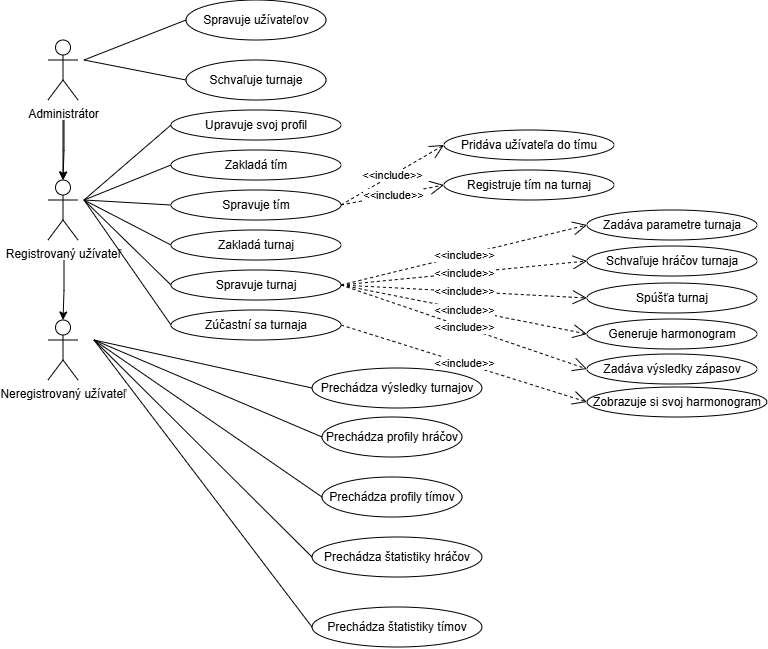

The diagram above was exported from draw.io. Its source (the exported page's mxGraphModel, read from the mxfile embedded in the PNG):
<mxGraphModel dx="556" dy="421" grid="1" gridSize="10" guides="1" tooltips="1" connect="1" arrows="1" fold="1" page="1" pageScale="1" pageWidth="827" pageHeight="1169" math="0" shadow="0">
  <root>
    <mxCell id="0" />
    <mxCell id="1" parent="0" />
    <mxCell id="5IGUmuXtl5uNkSgldKZ7-3" value="" style="edgeStyle=orthogonalEdgeStyle;rounded=0;orthogonalLoop=1;jettySize=auto;html=1;" edge="1" parent="1" target="5IGUmuXtl5uNkSgldKZ7-2">
      <mxGeometry relative="1" as="geometry">
        <mxPoint x="399" y="150" as="sourcePoint" />
      </mxGeometry>
    </mxCell>
    <mxCell id="5IGUmuXtl5uNkSgldKZ7-6" value="" style="edgeStyle=orthogonalEdgeStyle;rounded=0;orthogonalLoop=1;jettySize=auto;html=1;" edge="1" parent="1" target="5IGUmuXtl5uNkSgldKZ7-2">
      <mxGeometry relative="1" as="geometry">
        <mxPoint x="400" y="150" as="sourcePoint" />
      </mxGeometry>
    </mxCell>
    <mxCell id="5IGUmuXtl5uNkSgldKZ7-1" value="Administrátor" style="shape=umlActor;verticalLabelPosition=bottom;verticalAlign=top;html=1;" vertex="1" parent="1">
      <mxGeometry x="384" y="70" width="30" height="60" as="geometry" />
    </mxCell>
    <mxCell id="5IGUmuXtl5uNkSgldKZ7-5" value="" style="edgeStyle=orthogonalEdgeStyle;rounded=0;orthogonalLoop=1;jettySize=auto;html=1;" edge="1" parent="1" target="5IGUmuXtl5uNkSgldKZ7-4">
      <mxGeometry relative="1" as="geometry">
        <mxPoint x="400" y="290" as="sourcePoint" />
      </mxGeometry>
    </mxCell>
    <mxCell id="5IGUmuXtl5uNkSgldKZ7-2" value="Registrovaný užívateľ" style="shape=umlActor;verticalLabelPosition=bottom;verticalAlign=top;html=1;" vertex="1" parent="1">
      <mxGeometry x="384" y="210" width="30" height="60" as="geometry" />
    </mxCell>
    <mxCell id="5IGUmuXtl5uNkSgldKZ7-4" value="Neregistrovaný užívateľ" style="shape=umlActor;verticalLabelPosition=bottom;verticalAlign=top;html=1;" vertex="1" parent="1">
      <mxGeometry x="384" y="350" width="30" height="60" as="geometry" />
    </mxCell>
    <mxCell id="5IGUmuXtl5uNkSgldKZ7-7" value="Spravuje užívateľov" style="ellipse;whiteSpace=wrap;html=1;" vertex="1" parent="1">
      <mxGeometry x="522" y="30" width="140" height="40" as="geometry" />
    </mxCell>
    <mxCell id="5IGUmuXtl5uNkSgldKZ7-8" value="Schvaľuje turnaje" style="ellipse;whiteSpace=wrap;html=1;" vertex="1" parent="1">
      <mxGeometry x="522" y="90" width="140" height="40" as="geometry" />
    </mxCell>
    <mxCell id="5IGUmuXtl5uNkSgldKZ7-9" value="" style="endArrow=none;html=1;rounded=0;entryX=0;entryY=0.5;entryDx=0;entryDy=0;" edge="1" parent="1" target="5IGUmuXtl5uNkSgldKZ7-8">
      <mxGeometry width="50" height="50" relative="1" as="geometry">
        <mxPoint x="420" y="90" as="sourcePoint" />
        <mxPoint x="510" y="120" as="targetPoint" />
      </mxGeometry>
    </mxCell>
    <mxCell id="5IGUmuXtl5uNkSgldKZ7-10" value="" style="endArrow=none;html=1;rounded=0;entryX=0;entryY=0.5;entryDx=0;entryDy=0;" edge="1" parent="1" target="5IGUmuXtl5uNkSgldKZ7-7">
      <mxGeometry width="50" height="50" relative="1" as="geometry">
        <mxPoint x="420" y="90" as="sourcePoint" />
        <mxPoint x="520" y="60" as="targetPoint" />
      </mxGeometry>
    </mxCell>
    <mxCell id="5IGUmuXtl5uNkSgldKZ7-11" value="Prechádza profily hráčov" style="ellipse;whiteSpace=wrap;html=1;" vertex="1" parent="1">
      <mxGeometry x="658" y="447" width="140" height="40" as="geometry" />
    </mxCell>
    <mxCell id="5IGUmuXtl5uNkSgldKZ7-12" value="Prechádza profily tímov" style="ellipse;whiteSpace=wrap;html=1;" vertex="1" parent="1">
      <mxGeometry x="658" y="507" width="140" height="40" as="geometry" />
    </mxCell>
    <mxCell id="5IGUmuXtl5uNkSgldKZ7-13" value="Prechádza štatistiky hráčov" style="ellipse;whiteSpace=wrap;html=1;" vertex="1" parent="1">
      <mxGeometry x="648" y="567" width="170" height="40" as="geometry" />
    </mxCell>
    <mxCell id="5IGUmuXtl5uNkSgldKZ7-14" value="Prechádza štatistiky tímov" style="ellipse;whiteSpace=wrap;html=1;" vertex="1" parent="1">
      <mxGeometry x="648" y="637" width="170" height="40" as="geometry" />
    </mxCell>
    <mxCell id="5IGUmuXtl5uNkSgldKZ7-15" value="Prechádza výsledky turnajov" style="ellipse;whiteSpace=wrap;html=1;" vertex="1" parent="1">
      <mxGeometry x="648" y="398" width="170" height="40" as="geometry" />
    </mxCell>
    <mxCell id="5IGUmuXtl5uNkSgldKZ7-16" value="" style="endArrow=none;html=1;rounded=0;entryX=0;entryY=0.5;entryDx=0;entryDy=0;" edge="1" parent="1" target="5IGUmuXtl5uNkSgldKZ7-15">
      <mxGeometry width="50" height="50" relative="1" as="geometry">
        <mxPoint x="430" y="370" as="sourcePoint" />
        <mxPoint x="420" y="500" as="targetPoint" />
      </mxGeometry>
    </mxCell>
    <mxCell id="5IGUmuXtl5uNkSgldKZ7-17" value="" style="endArrow=none;html=1;rounded=0;entryX=0;entryY=0.5;entryDx=0;entryDy=0;" edge="1" parent="1" target="5IGUmuXtl5uNkSgldKZ7-11">
      <mxGeometry width="50" height="50" relative="1" as="geometry">
        <mxPoint x="430" y="370" as="sourcePoint" />
        <mxPoint x="500" y="480" as="targetPoint" />
      </mxGeometry>
    </mxCell>
    <mxCell id="5IGUmuXtl5uNkSgldKZ7-18" value="" style="endArrow=none;html=1;rounded=0;entryX=0;entryY=0.5;entryDx=0;entryDy=0;" edge="1" parent="1" target="5IGUmuXtl5uNkSgldKZ7-12">
      <mxGeometry width="50" height="50" relative="1" as="geometry">
        <mxPoint x="430" y="370" as="sourcePoint" />
        <mxPoint x="520" y="520" as="targetPoint" />
      </mxGeometry>
    </mxCell>
    <mxCell id="5IGUmuXtl5uNkSgldKZ7-19" value="" style="endArrow=none;html=1;rounded=0;entryX=0;entryY=0.5;entryDx=0;entryDy=0;" edge="1" parent="1" target="5IGUmuXtl5uNkSgldKZ7-13">
      <mxGeometry width="50" height="50" relative="1" as="geometry">
        <mxPoint x="430" y="370" as="sourcePoint" />
        <mxPoint x="510" y="590" as="targetPoint" />
      </mxGeometry>
    </mxCell>
    <mxCell id="5IGUmuXtl5uNkSgldKZ7-20" value="" style="endArrow=none;html=1;rounded=0;entryX=0;entryY=0.5;entryDx=0;entryDy=0;" edge="1" parent="1" target="5IGUmuXtl5uNkSgldKZ7-14">
      <mxGeometry width="50" height="50" relative="1" as="geometry">
        <mxPoint x="430" y="370" as="sourcePoint" />
        <mxPoint x="470" y="620" as="targetPoint" />
      </mxGeometry>
    </mxCell>
    <mxCell id="5IGUmuXtl5uNkSgldKZ7-21" value="Upravuje svoj profil" style="ellipse;whiteSpace=wrap;html=1;" vertex="1" parent="1">
      <mxGeometry x="507" y="140" width="170" height="30" as="geometry" />
    </mxCell>
    <mxCell id="5IGUmuXtl5uNkSgldKZ7-22" value="Zakladá tím" style="ellipse;whiteSpace=wrap;html=1;" vertex="1" parent="1">
      <mxGeometry x="507" y="180" width="170" height="30" as="geometry" />
    </mxCell>
    <mxCell id="5IGUmuXtl5uNkSgldKZ7-23" value="Spravuje tím" style="ellipse;whiteSpace=wrap;html=1;" vertex="1" parent="1">
      <mxGeometry x="507" y="220" width="170" height="30" as="geometry" />
    </mxCell>
    <mxCell id="5IGUmuXtl5uNkSgldKZ7-24" value="Zakladá turnaj" style="ellipse;whiteSpace=wrap;html=1;" vertex="1" parent="1">
      <mxGeometry x="507" y="260" width="170" height="30" as="geometry" />
    </mxCell>
    <mxCell id="5IGUmuXtl5uNkSgldKZ7-25" value="Spravuje turnaj" style="ellipse;whiteSpace=wrap;html=1;" vertex="1" parent="1">
      <mxGeometry x="507" y="300" width="170" height="30" as="geometry" />
    </mxCell>
    <mxCell id="5IGUmuXtl5uNkSgldKZ7-26" value="Zúčastní sa turnaja" style="ellipse;whiteSpace=wrap;html=1;" vertex="1" parent="1">
      <mxGeometry x="507" y="340" width="170" height="30" as="geometry" />
    </mxCell>
    <mxCell id="5IGUmuXtl5uNkSgldKZ7-27" value="" style="endArrow=none;html=1;rounded=0;entryX=0;entryY=0.5;entryDx=0;entryDy=0;" edge="1" parent="1" target="5IGUmuXtl5uNkSgldKZ7-21">
      <mxGeometry width="50" height="50" relative="1" as="geometry">
        <mxPoint x="420" y="230" as="sourcePoint" />
        <mxPoint x="480" y="190" as="targetPoint" />
      </mxGeometry>
    </mxCell>
    <mxCell id="5IGUmuXtl5uNkSgldKZ7-28" value="" style="endArrow=none;html=1;rounded=0;entryX=0;entryY=0.5;entryDx=0;entryDy=0;" edge="1" parent="1" target="5IGUmuXtl5uNkSgldKZ7-22">
      <mxGeometry width="50" height="50" relative="1" as="geometry">
        <mxPoint x="420" y="230" as="sourcePoint" />
        <mxPoint x="490" y="230" as="targetPoint" />
      </mxGeometry>
    </mxCell>
    <mxCell id="5IGUmuXtl5uNkSgldKZ7-29" value="" style="endArrow=none;html=1;rounded=0;entryX=0;entryY=0.5;entryDx=0;entryDy=0;" edge="1" parent="1" target="5IGUmuXtl5uNkSgldKZ7-23">
      <mxGeometry width="50" height="50" relative="1" as="geometry">
        <mxPoint x="420" y="230" as="sourcePoint" />
        <mxPoint x="490" y="240" as="targetPoint" />
      </mxGeometry>
    </mxCell>
    <mxCell id="5IGUmuXtl5uNkSgldKZ7-30" value="" style="endArrow=none;html=1;rounded=0;entryX=0;entryY=0.5;entryDx=0;entryDy=0;" edge="1" parent="1" target="5IGUmuXtl5uNkSgldKZ7-24">
      <mxGeometry width="50" height="50" relative="1" as="geometry">
        <mxPoint x="420" y="230" as="sourcePoint" />
        <mxPoint x="460" y="270" as="targetPoint" />
      </mxGeometry>
    </mxCell>
    <mxCell id="5IGUmuXtl5uNkSgldKZ7-31" value="" style="endArrow=none;html=1;rounded=0;entryX=0;entryY=0.5;entryDx=0;entryDy=0;" edge="1" parent="1" target="5IGUmuXtl5uNkSgldKZ7-25">
      <mxGeometry width="50" height="50" relative="1" as="geometry">
        <mxPoint x="420" y="230" as="sourcePoint" />
        <mxPoint x="460" y="310" as="targetPoint" />
      </mxGeometry>
    </mxCell>
    <mxCell id="5IGUmuXtl5uNkSgldKZ7-32" value="" style="endArrow=none;html=1;rounded=0;entryX=0;entryY=0.5;entryDx=0;entryDy=0;" edge="1" parent="1" target="5IGUmuXtl5uNkSgldKZ7-26">
      <mxGeometry width="50" height="50" relative="1" as="geometry">
        <mxPoint x="420" y="230" as="sourcePoint" />
        <mxPoint x="440" y="270" as="targetPoint" />
      </mxGeometry>
    </mxCell>
    <mxCell id="5IGUmuXtl5uNkSgldKZ7-33" value="&amp;lt;&amp;lt;include&amp;gt;&amp;gt;" style="endArrow=open;endSize=12;dashed=1;html=1;rounded=0;exitX=1;exitY=0.5;exitDx=0;exitDy=0;entryX=0;entryY=0.5;entryDx=0;entryDy=0;" edge="1" parent="1" source="5IGUmuXtl5uNkSgldKZ7-23" target="5IGUmuXtl5uNkSgldKZ7-34">
      <mxGeometry width="160" relative="1" as="geometry">
        <mxPoint x="700" y="220" as="sourcePoint" />
        <mxPoint x="800" y="200" as="targetPoint" />
      </mxGeometry>
    </mxCell>
    <mxCell id="5IGUmuXtl5uNkSgldKZ7-34" value="Pridáva užívateľa do tímu" style="ellipse;whiteSpace=wrap;html=1;" vertex="1" parent="1">
      <mxGeometry x="780" y="160" width="170" height="30" as="geometry" />
    </mxCell>
    <mxCell id="5IGUmuXtl5uNkSgldKZ7-35" value="Registruje tím na turnaj" style="ellipse;whiteSpace=wrap;html=1;" vertex="1" parent="1">
      <mxGeometry x="780" y="200" width="170" height="30" as="geometry" />
    </mxCell>
    <mxCell id="5IGUmuXtl5uNkSgldKZ7-36" value="&amp;lt;&amp;lt;include&amp;gt;&amp;gt;" style="endArrow=open;endSize=12;dashed=1;html=1;rounded=0;exitX=1;exitY=0.5;exitDx=0;exitDy=0;entryX=0;entryY=0.5;entryDx=0;entryDy=0;" edge="1" parent="1" source="5IGUmuXtl5uNkSgldKZ7-23" target="5IGUmuXtl5uNkSgldKZ7-35">
      <mxGeometry width="160" relative="1" as="geometry">
        <mxPoint x="710" y="290" as="sourcePoint" />
        <mxPoint x="870" y="290" as="targetPoint" />
      </mxGeometry>
    </mxCell>
    <mxCell id="5IGUmuXtl5uNkSgldKZ7-37" value="Zadáva parametre turnaja" style="ellipse;whiteSpace=wrap;html=1;" vertex="1" parent="1">
      <mxGeometry x="923" y="240" width="170" height="30" as="geometry" />
    </mxCell>
    <mxCell id="5IGUmuXtl5uNkSgldKZ7-38" value="Schvaľuje hráčov turnaja" style="ellipse;whiteSpace=wrap;html=1;" vertex="1" parent="1">
      <mxGeometry x="923" y="276" width="170" height="30" as="geometry" />
    </mxCell>
    <mxCell id="5IGUmuXtl5uNkSgldKZ7-39" value="Spúšťa turnaj" style="ellipse;whiteSpace=wrap;html=1;" vertex="1" parent="1">
      <mxGeometry x="923" y="313" width="170" height="30" as="geometry" />
    </mxCell>
    <mxCell id="5IGUmuXtl5uNkSgldKZ7-40" value="Generuje harmonogram" style="ellipse;whiteSpace=wrap;html=1;" vertex="1" parent="1">
      <mxGeometry x="923" y="349" width="170" height="30" as="geometry" />
    </mxCell>
    <mxCell id="5IGUmuXtl5uNkSgldKZ7-41" value="Zadáva výsledky zápasov" style="ellipse;whiteSpace=wrap;html=1;" vertex="1" parent="1">
      <mxGeometry x="923" y="384" width="170" height="30" as="geometry" />
    </mxCell>
    <mxCell id="5IGUmuXtl5uNkSgldKZ7-42" value="&amp;lt;&amp;lt;include&amp;gt;&amp;gt;" style="endArrow=open;endSize=12;dashed=1;html=1;rounded=0;exitX=1;exitY=0.5;exitDx=0;exitDy=0;entryX=0;entryY=0.5;entryDx=0;entryDy=0;" edge="1" parent="1" source="5IGUmuXtl5uNkSgldKZ7-25" target="5IGUmuXtl5uNkSgldKZ7-37">
      <mxGeometry width="160" relative="1" as="geometry">
        <mxPoint x="700" y="343" as="sourcePoint" />
        <mxPoint x="803" y="323" as="targetPoint" />
      </mxGeometry>
    </mxCell>
    <mxCell id="5IGUmuXtl5uNkSgldKZ7-43" value="&amp;lt;&amp;lt;include&amp;gt;&amp;gt;" style="endArrow=open;endSize=12;dashed=1;html=1;rounded=0;exitX=1;exitY=0.5;exitDx=0;exitDy=0;entryX=0;entryY=0.5;entryDx=0;entryDy=0;" edge="1" parent="1" source="5IGUmuXtl5uNkSgldKZ7-25" target="5IGUmuXtl5uNkSgldKZ7-38">
      <mxGeometry width="160" relative="1" as="geometry">
        <mxPoint x="780" y="360" as="sourcePoint" />
        <mxPoint x="930" y="300" as="targetPoint" />
      </mxGeometry>
    </mxCell>
    <mxCell id="5IGUmuXtl5uNkSgldKZ7-44" value="&amp;lt;&amp;lt;include&amp;gt;&amp;gt;" style="endArrow=open;endSize=12;dashed=1;html=1;rounded=0;exitX=1;exitY=0.5;exitDx=0;exitDy=0;entryX=0;entryY=0.5;entryDx=0;entryDy=0;" edge="1" parent="1" source="5IGUmuXtl5uNkSgldKZ7-25" target="5IGUmuXtl5uNkSgldKZ7-39">
      <mxGeometry width="160" relative="1" as="geometry">
        <mxPoint x="810" y="380" as="sourcePoint" />
        <mxPoint x="960" y="320" as="targetPoint" />
      </mxGeometry>
    </mxCell>
    <mxCell id="5IGUmuXtl5uNkSgldKZ7-45" value="&amp;lt;&amp;lt;include&amp;gt;&amp;gt;" style="endArrow=open;endSize=12;dashed=1;html=1;rounded=0;exitX=1;exitY=0.5;exitDx=0;exitDy=0;entryX=0;entryY=0.5;entryDx=0;entryDy=0;" edge="1" parent="1" source="5IGUmuXtl5uNkSgldKZ7-25" target="5IGUmuXtl5uNkSgldKZ7-40">
      <mxGeometry width="160" relative="1" as="geometry">
        <mxPoint x="810" y="410" as="sourcePoint" />
        <mxPoint x="960" y="350" as="targetPoint" />
      </mxGeometry>
    </mxCell>
    <mxCell id="5IGUmuXtl5uNkSgldKZ7-46" value="&amp;lt;&amp;lt;include&amp;gt;&amp;gt;" style="endArrow=open;endSize=12;dashed=1;html=1;rounded=0;exitX=1;exitY=0.5;exitDx=0;exitDy=0;entryX=0;entryY=0.5;entryDx=0;entryDy=0;" edge="1" parent="1" source="5IGUmuXtl5uNkSgldKZ7-25" target="5IGUmuXtl5uNkSgldKZ7-41">
      <mxGeometry width="160" relative="1" as="geometry">
        <mxPoint x="770" y="430" as="sourcePoint" />
        <mxPoint x="920" y="370" as="targetPoint" />
      </mxGeometry>
    </mxCell>
    <mxCell id="5IGUmuXtl5uNkSgldKZ7-47" value="Zobrazuje si svoj harmonogram" style="ellipse;whiteSpace=wrap;html=1;" vertex="1" parent="1">
      <mxGeometry x="923" y="417" width="180" height="30" as="geometry" />
    </mxCell>
    <mxCell id="5IGUmuXtl5uNkSgldKZ7-48" value="&amp;lt;&amp;lt;include&amp;gt;&amp;gt;" style="endArrow=open;endSize=12;dashed=1;html=1;rounded=0;exitX=1;exitY=0.5;exitDx=0;exitDy=0;entryX=0;entryY=0.5;entryDx=0;entryDy=0;" edge="1" parent="1" source="5IGUmuXtl5uNkSgldKZ7-26" target="5IGUmuXtl5uNkSgldKZ7-47">
      <mxGeometry width="160" relative="1" as="geometry">
        <mxPoint x="742" y="403" as="sourcePoint" />
        <mxPoint x="988" y="487" as="targetPoint" />
      </mxGeometry>
    </mxCell>
  </root>
</mxGraphModel>